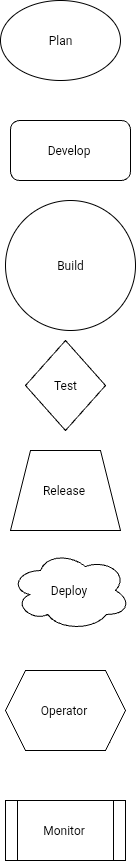

The diagram above was exported from draw.io. Its source (the exported page's mxGraphModel, read from the mxfile embedded in the PNG):
<mxGraphModel dx="357" dy="1745" grid="1" gridSize="10" guides="1" tooltips="1" connect="1" arrows="1" fold="1" page="1" pageScale="1" pageWidth="850" pageHeight="1100" math="0" shadow="0">
  <root>
    <mxCell id="0" />
    <mxCell id="1" parent="0" />
    <mxCell id="xQXUQdqKR066cw8UzXxM-1" value="Plan" style="ellipse;whiteSpace=wrap;html=1;" parent="1" vertex="1">
      <mxGeometry x="790" y="-300" width="120" height="80" as="geometry" />
    </mxCell>
    <mxCell id="xQXUQdqKR066cw8UzXxM-2" value="Develop&amp;nbsp;" style="rounded=1;whiteSpace=wrap;html=1;" parent="1" vertex="1">
      <mxGeometry x="800" y="-180" width="120" height="60" as="geometry" />
    </mxCell>
    <mxCell id="xQXUQdqKR066cw8UzXxM-3" value="Build" style="ellipse;whiteSpace=wrap;html=1;aspect=fixed;" parent="1" vertex="1">
      <mxGeometry x="795" y="-100" width="130" height="130" as="geometry" />
    </mxCell>
    <mxCell id="xQXUQdqKR066cw8UzXxM-4" value="Test" style="rhombus;whiteSpace=wrap;html=1;" parent="1" vertex="1">
      <mxGeometry x="815" y="40" width="80" height="90" as="geometry" />
    </mxCell>
    <mxCell id="xQXUQdqKR066cw8UzXxM-5" value="Release&amp;nbsp;" style="shape=trapezoid;perimeter=trapezoidPerimeter;whiteSpace=wrap;html=1;fixedSize=1;" parent="1" vertex="1">
      <mxGeometry x="800" y="150" width="110" height="80" as="geometry" />
    </mxCell>
    <mxCell id="xQXUQdqKR066cw8UzXxM-6" value="Deploy&amp;nbsp;" style="ellipse;shape=cloud;whiteSpace=wrap;html=1;" parent="1" vertex="1">
      <mxGeometry x="800" y="250" width="120" height="80" as="geometry" />
    </mxCell>
    <mxCell id="xQXUQdqKR066cw8UzXxM-8" style="edgeStyle=none;curved=1;rounded=0;orthogonalLoop=1;jettySize=auto;html=1;fontSize=12;startSize=8;endSize=8;exitX=0.75;exitY=0;exitDx=0;exitDy=0;" parent="1" edge="1">
      <mxGeometry relative="1" as="geometry">
        <mxPoint x="900" y="430" as="targetPoint" />
        <mxPoint x="889.9999999999995" y="450" as="sourcePoint" />
      </mxGeometry>
    </mxCell>
    <mxCell id="xQXUQdqKR066cw8UzXxM-9" value="Operator&amp;nbsp;" style="shape=hexagon;perimeter=hexagonPerimeter2;whiteSpace=wrap;html=1;fixedSize=1;" parent="1" vertex="1">
      <mxGeometry x="795" y="370" width="120" height="80" as="geometry" />
    </mxCell>
    <mxCell id="xQXUQdqKR066cw8UzXxM-10" value="Monitor&amp;nbsp;" style="shape=process;whiteSpace=wrap;html=1;backgroundOutline=1;" parent="1" vertex="1">
      <mxGeometry x="795" y="500" width="120" height="60" as="geometry" />
    </mxCell>
  </root>
</mxGraphModel>